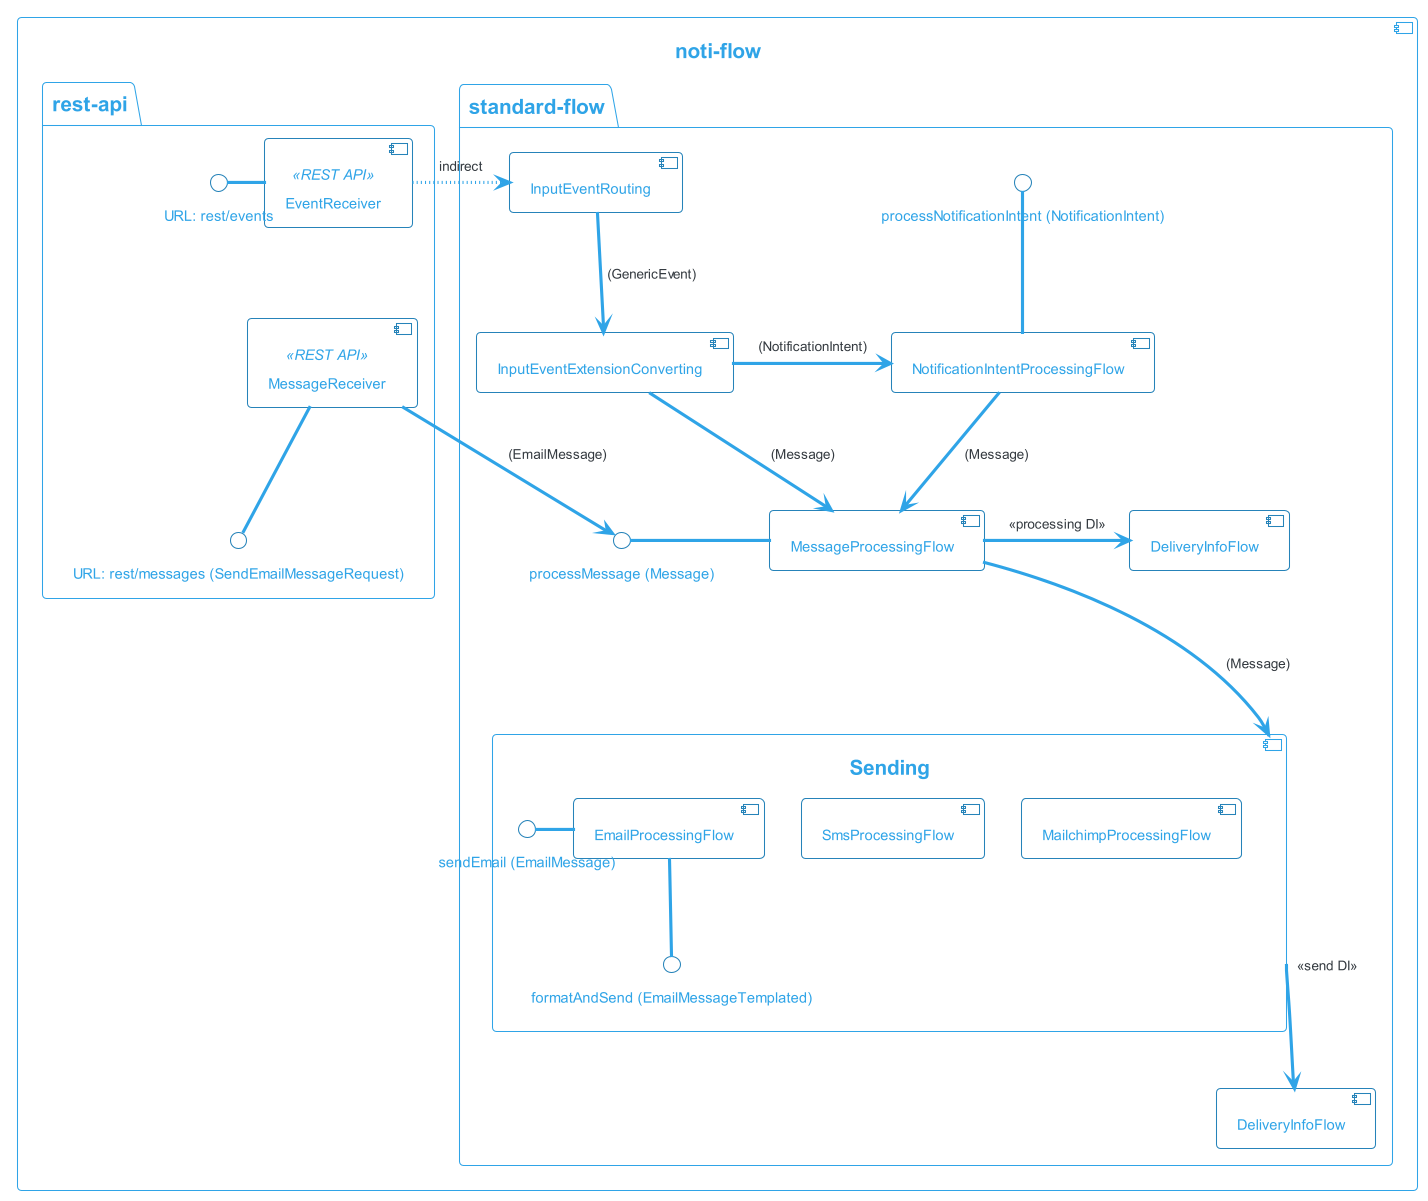

The diagram above was rendered by PlantUML. Its source (embedded in the PNG):
@startuml
!theme cerulean-outline

skinparam backgroundcolor White
skinparam component {
    BackgroundColor<<user defined>> LightGray
    BorderColor<<user defined>> Gray
    FontColor<<user defined>> Black
    ArrowColor<<get>> #FF6655

    FontColor DarkSlateGray
    FontName Courier
    FontSize 15

    FontSize<<PUB/SUB>> 12
}

component [noti-flow] as mainFlow {

    package standard-flow {
        [InputEventRouting]
        [InputEventExtensionConverting]

        InputEventRouting --> InputEventExtensionConverting: (GenericEvent)

        [MessageProcessingFlow]
        [NotificationIntentProcessingFlow]

        InputEventExtensionConverting -> NotificationIntentProcessingFlow: (NotificationIntent)
        InputEventExtensionConverting --> MessageProcessingFlow: (Message)

        component Sending {
            [EmailProcessingFlow]
            [SmsProcessingFlow]
            [MailchimpProcessingFlow]

            EmailProcessingFlow -[hidden]> SmsProcessingFlow
            SmsProcessingFlow -[hidden]> MailchimpProcessingFlow

            interface "sendEmail (EmailMessage)" as sendEmail
            EmailProcessingFlow -l- sendEmail
            interface "formatAndSend (EmailMessageTemplated)" as formatAndSendEmail
            EmailProcessingFlow -- formatAndSendEmail
        }

        NotificationIntentProcessingFlow --> MessageProcessingFlow: (Message)
        MessageProcessingFlow ---> Sending: (Message)

        [DeliveryInfoFlow] as DeliveryInfoFlow1
        [DeliveryInfoFlow] as DeliveryInfoFlow
        MessageProcessingFlow -> DeliveryInfoFlow1: <<processing DI>>

        Sending ---> DeliveryInfoFlow: <<send DI>>

        interface "processMessage (Message)" as processMessageInt        
        MessageProcessingFlow -l- processMessageInt

        interface "processNotificationIntent (NotificationIntent)" as processNotificationIntent
        NotificationIntentProcessingFlow -u- processNotificationIntent
    }

    package rest-api {
        [EventReceiver]<<REST API>>
        interface "URL: rest/events" as restEventInt
        restEventInt - EventReceiver

        [MessageReceiver]<<REST API>>
        interface "URL: rest/messages (SendEmailMessageRequest)" as restMessagesInt
        restMessagesInt -u- MessageReceiver


        EventReceiver --[hidden] MessageReceiver

        MessageReceiver --> processMessageInt: (EmailMessage)
    }

    EventReceiver -[dotted]> InputEventRouting: indirect

}

@enduml